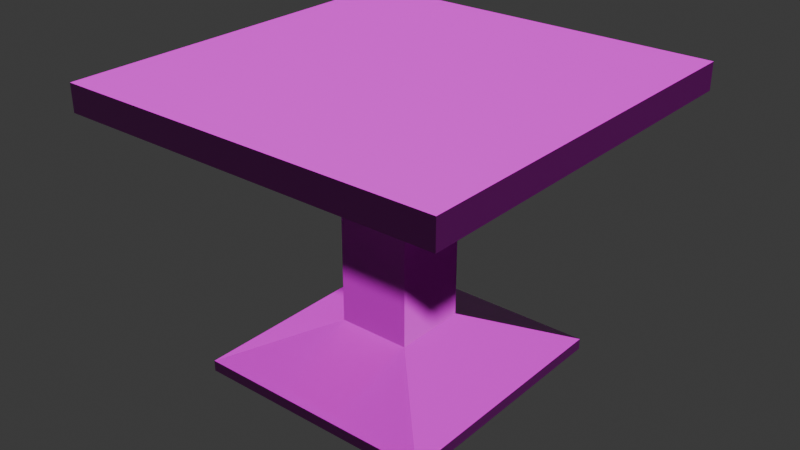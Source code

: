 # Source: Kleiner_Tisch.blend  (saved by Blender 4.3.34; exported with 4.5.12 LTS)
import bpy
from mathutils import Matrix  # noqa: F401  (used for matrix-valued properties, if any)

bpy.ops.wm.read_factory_settings(use_empty=True)
scene = bpy.context.scene
scene.name = 'Scene'

# ---- images (referenced by path relative to the original .blend; pixels are not part of the script)
import os
ASSET_DIR = os.environ.get("B2B_ASSET_DIR", "")  # directory of the original .blend (textures are referenced by path, not embedded)
HERE = os.path.dirname(os.path.abspath(__file__))  # packed textures are extracted next to this script under _unpacked/

def load_image(name, relpath, width, height, colorspace="sRGB"):
    """Load a texture the original file referenced (path relative to the .blend, or extracted next to this script)."""
    p = next((c for c in (os.path.join(HERE, relpath), os.path.join(ASSET_DIR, relpath)) if relpath and os.path.exists(c)), "")
    if p:
        img = bpy.data.images.load(p, check_existing=True)
        img.name = name
    else:  # same state as the original file: an image datablock whose file is absent (Cycles renders it pink)
        img = bpy.data.images.new(name, width, height)
        img.source = "FILE"
        img.filepath = "//" + (relpath or name)
    img.colorspace_settings.name = colorspace
    return img
img_2k_woodparquet_18_basecolor_jpg = load_image('2K-woodparquet_18_basecolor.jpg', 'textures/dark_wood_parquet_18-2K/2K-woodparquet_18_basecolor.jpg', 1024, 1024, 'sRGB')
img_2k_woodparquet_18_roughness_jpg = load_image('2K-woodparquet_18_roughness.jpg', 'textures/dark_wood_parquet_18-2K/2K-woodparquet_18_roughness.jpg', 1024, 1024, 'Non-Color')
img_2k_woodparquet_18_normal_jpg = load_image('2K-woodparquet_18_normal.jpg', 'textures/dark_wood_parquet_18-2K/2K-woodparquet_18_normal.jpg', 1024, 1024, 'Non-Color')

# ---- materials (node trees are filled in below, after node groups)
mat_holz = bpy.data.materials.new('Holz')
mat_holz.diffuse_color = (0.1166, 0.02697, 0.009415, 1.0)

# ---- material node trees
mat_holz.use_nodes = True; mat_holz.node_tree.nodes.clear()
_N = mat_holz.node_tree.nodes; _L = mat_holz.node_tree.links
n0 = _N.new('ShaderNodeBsdfPrincipled'); n0.name = 'Principled BSDF'; n0.location = (10, 300)
n1 = _N.new('ShaderNodeOutputMaterial'); n1.name = 'Material Output'; n1.location = (300, 300)
n2 = _N.new('ShaderNodeTexImage'); n2.name = 'Image Texture'; n2.location = (-668, 323)
n2.image = img_2k_woodparquet_18_basecolor_jpg
n3 = _N.new('ShaderNodeTexImage'); n3.name = 'Image Texture.001'; n3.location = (-415, 243)
n3.image = img_2k_woodparquet_18_roughness_jpg
n4 = _N.new('ShaderNodeTexImage'); n4.name = 'Image Texture.002'; n4.location = (-580, -53)
n4.image = img_2k_woodparquet_18_normal_jpg
n5 = _N.new('ShaderNodeNormalMap'); n5.name = 'Normal Map'; n5.location = (-277, -57)
_L.new(n0.outputs[0], n1.inputs[0])
_L.new(n2.outputs[0], n0.inputs[0])
_L.new(n3.outputs[0], n0.inputs[2])
_L.new(n5.outputs[0], n0.inputs[5])
_L.new(n4.outputs[0], n5.inputs[1])
n1.is_active_output = True

# ---- world
world_world = bpy.data.worlds.new('World'); scene.world = world_world
world_world.use_nodes = True; world_world.node_tree.nodes.clear()
_N = world_world.node_tree.nodes; _L = world_world.node_tree.links
n0 = _N.new('ShaderNodeOutputWorld'); n0.name = 'World Output'; n0.location = (300, 300)
n1 = _N.new('ShaderNodeBackground'); n1.name = 'Background'; n1.location = (10, 300)
n1.inputs[0].default_value = (0.05088, 0.05088, 0.05088, 1.0)
_L.new(n1.outputs[0], n0.inputs[0])
n0.is_active_output = True
world_world.color = (0.05088, 0.05088, 0.05088)
world_world.sun_shadow_jitter_overblur = 0.0

# ---- meshes
me_cube_002 = bpy.data.meshes.new('Cube.002')
me_cube_002.from_pydata([(-0.1263, -0.1303, 0.4791), (-0.1263, -0.1303, 0.4791), (-0.1263, -0.1303, 0.4791), (-0.1263, -0.1303, 0.4791), (-0.6586, -0.6684, 0.7705), (-0.6586, -0.6684, 0.7705), (-0.6586, -0.6684, 0.7705), (-0.1263, 0.1303, -0.48), (-0.1263, 0.1303, -0.48), (-0.1263, 0.1303, -0.48), (-0.1263, 0.1303, -0.48), (-0.6586, 0.6684, 0.7705), (-0.6586, 0.6684, 0.7705), (-0.6586, 0.6684, 0.7705), (0.1263, -0.1303, 0.4791), (0.1263, -0.1303, 0.4791), (0.1263, -0.1303, 0.4791), (0.1263, -0.1303, 0.4791), (0.6586, -0.6684, 0.7705), (0.6586, -0.6684, 0.7705), (0.6586, -0.6684, 0.7705), (0.1263, 0.1303, 0.4791), (0.1263, 0.1303, 0.4791), (0.1263, 0.1303, 0.4791), (0.1263, 0.1303, 0.4791), (0.6586, 0.6684, 0.7705), (0.6586, 0.6684, 0.7705), (0.6586, 0.6684, 0.7705), (-0.6586, 0.6684, 0.6322), (-0.6586, 0.6684, 0.6322), (-0.6586, 0.6684, 0.6322), (-0.6586, 0.6684, 0.6322), (-0.6586, -0.6684, 0.6322), (-0.6586, -0.6684, 0.6322), (-0.6586, -0.6684, 0.6322), (-0.6586, -0.6684, 0.6322), (0.6586, 0.6684, 0.6322), (0.6586, 0.6684, 0.6322), (0.6586, 0.6684, 0.6322), (0.6586, 0.6684, 0.6322), (0.6586, -0.6684, 0.6322), (0.6586, -0.6684, 0.6322), (0.6586, -0.6684, 0.6322), (0.6586, -0.6684, 0.6322), (-0.1263, 0.1303, 0.4791), (-0.1263, 0.1303, 0.4791), (-0.1263, 0.1303, 0.4791), (-0.1263, 0.1303, 0.4791), (-0.1263, -0.1303, -0.48), (-0.1263, -0.1303, -0.48), (-0.1263, -0.1303, -0.48), (-0.1263, -0.1303, -0.48), (0.1263, 0.1303, -0.48), (0.1263, 0.1303, -0.48), (0.1263, 0.1303, -0.48), (0.1263, 0.1303, -0.48), (0.1263, -0.1303, -0.48), (0.1263, -0.1303, -0.48), (0.1263, -0.1303, -0.48), (0.1263, -0.1303, -0.48), (0.4215, 0.4348, -0.6724), (0.4215, 0.4348, -0.6724), (0.4215, 0.4348, -0.6724), (0.4215, 0.4348, -0.6724), (-0.4215, 0.4348, -0.6724), (-0.4215, 0.4348, -0.6724), (-0.4215, 0.4348, -0.6724), (-0.4215, 0.4348, -0.6724), (-0.4215, -0.4348, -0.6724), (-0.4215, -0.4348, -0.6724), (-0.4215, -0.4348, -0.6724), (-0.4215, -0.4348, -0.6724), (0.4215, -0.4348, -0.6724), (0.4215, -0.4348, -0.6724), (0.4215, -0.4348, -0.6724), (0.4215, -0.4348, -0.6724), (0.4215, 0.4348, -0.7295), (0.4215, 0.4348, -0.7295), (0.4215, 0.4348, -0.7295), (-0.4215, 0.4348, -0.7295), (-0.4215, 0.4348, -0.7295), (-0.4215, 0.4348, -0.7295), (-0.4215, -0.4348, -0.7295), (-0.4215, -0.4348, -0.7295), (-0.4215, -0.4348, -0.7295), (0.4215, -0.4348, -0.7295), (0.4215, -0.4348, -0.7295), (0.4215, -0.4348, -0.7295)], [], [(35, 6, 13), (35, 13, 31), (28, 11, 25), (28, 25, 36), (39, 27, 20), (39, 20, 43), (40, 18, 4), (40, 4, 32), (3, 47, 10), (3, 10, 51), (26, 12, 5), (26, 5, 19), (46, 2, 34), (46, 34, 30), (22, 45, 29), (22, 29, 37), (16, 23, 38), (16, 38, 42), (1, 15, 41), (1, 41, 33), (14, 0, 48), (14, 48, 56), (24, 17, 59), (24, 59, 55), (44, 21, 52), (44, 52, 7), (50, 9, 66), (50, 66, 70), (63, 75, 87), (63, 87, 78), (57, 49, 69), (57, 69, 73), (8, 53, 61), (8, 61, 65), (54, 58, 74), (54, 74, 62), (80, 77, 86), (80, 86, 83), (71, 67, 81), (71, 81, 84), (72, 68, 82), (72, 82, 85), (64, 60, 76), (64, 76, 79)])
me_cube_002.polygons.foreach_set('use_smooth', [0, 0, 0, 0, 0, 0, 0, 0, 0, 0, 0, 0, 0, 0, 0, 0, 0, 0, 0, 0, 0, 0, 0, 0, 0, 0, 0, 0, 0, 0, 0, 0, 0, 1, 0, 0, 0, 0, 0, 0, 0, 0, 0, 0])
_uv = me_cube_002.uv_layers.new(name='UVMap')
_uv.uv.foreach_set('vector', [0.3613, 0.7952, 0.3201, 0.7952, 0.3201, 0.3976, 0.3613, 0.7952, 0.3201, 0.3976, 0.3613, 0.3976, 0.9589, 0.6505, 0.9177, 0.6505, 0.9177, 0.2586, 0.9589, 0.6505, 0.9177, 0.2586, 0.9589, 0.2586, 0.9177, 0.6563, 0.8766, 0.6563, 0.8766, 0.2586, 0.9177, 0.6563, 0.8766, 0.2586, 0.9177, 0.2586, 1.0, 0.6505, 0.9589, 0.6505, 0.9589, 0.2586, 1.0, 0.6505, 0.9589, 0.2586, 1.0, 0.2586, 0.7991, 0.2586, 0.8766, 0.2586, 0.8766, 0.5439, 0.7991, 0.2586, 0.8766, 0.5439, 0.7991, 0.5439, 0.3918, 0.3976, 0.0, 0.3976, 0.0, 0.0, 0.3918, 0.3976, 0.0, 0.0, 0.3918, 0.0, 0.5501, 0.4962, 0.5501, 0.4187, 0.7085, 0.2586, 0.5501, 0.4962, 0.7085, 0.2586, 0.7085, 0.6563, 0.1601, 0.5559, 0.1601, 0.6311, 2.414e-08, 0.7894, 0.1601, 0.5559, 2.414e-08, 0.7894, -5.44e-09, 0.3976, 0.5501, 0.4187, 0.5501, 0.4962, 0.3918, 0.6563, 0.5501, 0.4187, 0.3918, 0.6563, 0.3918, 0.2586, 0.3201, 0.5559, 0.3201, 0.6311, 0.1601, 0.7894, 0.3201, 0.5559, 0.1601, 0.7894, 0.1601, 0.3976, 0.3918, 0.6563, 0.4669, 0.6563, 0.4669, 0.9415, 0.3918, 0.6563, 0.4669, 0.9415, 0.3918, 0.9415, 0.7991, 0.5439, 0.8766, 0.5439, 0.8766, 0.8292, 0.7991, 0.5439, 0.8766, 0.8292, 0.7991, 0.8292, 0.4669, 0.6563, 0.542, 0.6563, 0.542, 0.9415, 0.4669, 0.6563, 0.542, 0.9415, 0.4669, 0.9415, 0.8181, 0.09058, 0.8181, 0.1681, 0.7303, 0.2586, 0.8181, 0.09058, 0.7303, 0.2586, 0.7303, -8.864e-09, 0.8181, 0.2586, 0.8181, -2.828e-10, 0.8351, 9.996e-10, 0.8181, 0.2586, 0.8351, 9.996e-10, 0.8351, 0.2586, 0.7991, 0.3465, 0.7991, 0.4216, 0.7085, 0.5094, 0.7991, 0.3465, 0.7085, 0.5094, 0.7085, 0.2586, 0.7085, 0.6723, 0.7085, 0.5972, 0.7991, 0.5094, 0.7085, 0.6723, 0.7991, 0.5094, 0.7991, 0.7601, 0.6425, 0.1681, 0.6425, 0.09058, 0.7303, 6.253e-09, 0.6425, 0.1681, 0.7303, 6.253e-09, 0.7303, 0.2586, 0.6425, 0.2586, 0.3918, 0.2586, 0.3918, -8.864e-09, 0.6425, 0.2586, 0.3918, -8.864e-09, 0.6425, -8.864e-09, 0.3748, 0.6563, 0.3748, 0.3976, 0.3918, 0.3976, 0.3748, 0.6563, 0.3918, 0.3976, 0.3918, 0.6563, 0.8351, 0.2507, 0.8351, 9.996e-10, 0.8521, 2.282e-09, 0.8351, 0.2507, 0.8521, 2.282e-09, 0.8521, 0.2507, 0.8521, 0.2507, 0.8521, -6.582e-09, 0.8691, -5.3e-09, 0.8521, 0.2507, 0.8691, -5.3e-09, 0.8691, 0.2507])
me_cube_002.materials.append(mat_holz)
me_cube_002.update()
me_cube_002.normals_split_custom_set([tuple(v) for v in zip(*[iter([-1.0, 0.0, 0.0, -1.0, 0.0, 0.0, -1.0, 0.0, 0.0, -1.0, 0.0, 0.0, -1.0, 0.0, 0.0, -1.0, 0.0, 0.0, 0.0, 1.0, 0.0, 0.0, 1.0, 0.0, 0.0, 1.0, 0.0, 0.0, 1.0, 0.0, 0.0, 1.0, 0.0, 0.0, 1.0, 0.0, 1.0, 0.0, 0.0, 1.0, 0.0, 0.0, 1.0, 0.0, 0.0, 1.0, 0.0, 0.0, 1.0, 0.0, 0.0, 1.0, 0.0, 0.0, 0.0, -1.0, 0.0, 0.0, -1.0, 0.0, 0.0, -1.0, 0.0, 0.0, -1.0, 0.0, 0.0, -1.0, 0.0, 0.0, -1.0, 0.0, -1.0, 0.0, 0.0, -1.0, 0.0, 0.0, -1.0, 0.0, 0.0, -1.0, 0.0, 0.0, -1.0, 0.0, 0.0, -1.0, 0.0, 0.0, 0.0, 0.0, 1.0, 0.0, 0.0, 1.0, 0.0, 0.0, 1.0, 0.0, 0.0, 1.0, 0.0, 0.0, 1.0, 0.0, 0.0, 1.0, -0.2763, 0.0, -0.9611, -0.2763, 0.0, -0.9611, -0.2763, 0.0, -0.9611, -0.2763, 0.0, -0.9611, -0.2763, 0.0, -0.9611, -0.2763, 0.0, -0.9611, 0.0, 0.2736, -0.9619, 0.0, 0.2736, -0.9619, 0.0, 0.2736, -0.9619, 0.0, 0.2736, -0.9619, 0.0, 0.2736, -0.9619, 0.0, 0.2736, -0.9619, 0.2763, 0.0, -0.9611, 0.2763, 0.0, -0.9611, 0.2763, 0.0, -0.9611, 0.2763, 0.0, -0.9611, 0.2763, 0.0, -0.9611, 0.2763, 0.0, -0.9611, 0.0, -0.2736, -0.9619, 0.0, -0.2736, -0.9619, 0.0, -0.2736, -0.9619, 0.0, -0.2736, -0.9619, 0.0, -0.2736, -0.9619, 0.0, -0.2736, -0.9619, 0.0, -1.0, 0.0, 0.0, -1.0, 0.0, 0.0, -1.0, 0.0, 0.0, -1.0, 0.0, 0.0, -1.0, 0.0, 0.0, -1.0, 0.0, 1.0, 1.193e-07, 0.0, 1.0, 1.193e-07, 0.0, 1.0, 1.193e-07, 0.0, 1.0, 1.193e-07, 0.0, 1.0, 1.193e-07, 0.0, 1.0, 1.193e-07, 0.0, 1.77e-07, 1.0, 0.0, 1.77e-07, 1.0, 0.0, 1.77e-07, 1.0, 0.0, 1.77e-07, 1.0, 0.0, 1.77e-07, 1.0, 0.0, 1.77e-07, 1.0, 0.0, -0.5461, 0.0, 0.8377, -0.5461, 0.0, 0.8377, -0.5461, 0.0, 0.8377, -0.5461, 0.0, 0.8377, -0.5461, 0.0, 0.8377, -0.5461, 0.0, 0.8377, 1.0, 1.5e-07, 0.0, 1.0, 1.5e-07, 0.0, 1.0, 1.5e-07, 0.0, 1.0, 1.5e-07, 0.0, 1.0, 1.5e-07, 0.0, 1.0, 1.5e-07, 0.0, 0.0, -0.5342, 0.8454, 0.0, -0.5342, 0.8454, 0.0, -0.5342, 0.8454, 0.0, -0.5342, 0.8454, 0.0, -0.5342, 0.8454, 0.0, -0.5342, 0.8454, 6.552e-07, 0.5342, 0.8454, 6.552e-07, 0.5342, 0.8454, 6.552e-07, 0.5342, 0.8454, 1.049e-07, 0.5342, 0.8454, 1.049e-07, 0.5342, 0.8454, 1.049e-07, 0.5342, 0.8454, 0.5461, 1.623e-07, 0.8377, 0.5461, 1.623e-07, 0.8377, 0.5461, 1.623e-07, 0.8377, 0.5461, 7.294e-08, 0.8377, 0.5461, 7.294e-08, 0.8377, 0.5461, 7.294e-08, 0.8377, -1.626e-07, 0.0, -1.0, -1.626e-07, 0.0, -1.0, -1.626e-07, 0.0, -1.0, 0.0, 0.0, -1.0, 0.0, 0.0, -1.0, 0.0, 0.0, -1.0, -1.0, 0.0, 0.0, -1.0, 0.0, 0.0, -1.0, 0.0, 0.0, -1.0, 0.0, 0.0, -1.0, 0.0, 0.0, -1.0, 0.0, 0.0, 0.0, -1.0, 0.0, 0.0, -1.0, 0.0, 0.0, -1.0, 0.0, 0.0, -1.0, 0.0, 0.0, -1.0, 0.0, 0.0, -1.0, 0.0, 2.121e-07, 1.0, 0.0, 2.121e-07, 1.0, 0.0, 2.121e-07, 1.0, 0.0, 2.121e-07, 1.0, 0.0, 2.121e-07, 1.0, 0.0, 2.121e-07, 1.0, 0.0])] * 3)])

# ---- objects
ob_kleiner_tisch_rigid = bpy.data.objects.new('Kleiner Tisch-rigid', me_cube_002)

# ---- transforms, parenting, visibility, modifiers, constraints
ob_kleiner_tisch_rigid.location = (0.004123, -0.01677, 0.4863)
ob_kleiner_tisch_rigid.rotation_mode = 'QUATERNION'
ob_kleiner_tisch_rigid.rotation_quaternion = (1.0, 0.0, 0.0, 0.0)
ob_kleiner_tisch_rigid.scale = (1.0, 1.0, 0.6667)

# ---- collection membership
scene.collection.objects.link(ob_kleiner_tisch_rigid)

# ---- scene / render settings (as saved in the file)
scene.frame_start = 1; scene.frame_end = 250; scene.frame_set(1)
scene.render.engine = 'BLENDER_EEVEE_NEXT'
bpy.context.view_layer.update()

# ---- added for rendering (the .blend has no active camera and no usable light): camera, sun
cam_auto = bpy.data.cameras.new('AutoCamera')
cam_auto.lens = 50.0
cam_auto.sensor_width = 36.0
cam_auto.clip_end = 1000.0
ob_auto_camera = bpy.data.objects.new('AutoCamera', cam_auto)
scene.collection.objects.link(ob_auto_camera)
ob_auto_camera.location = (1.97162, -2.37776, 2.07399)
ob_auto_camera.rotation_euler = (1.09748, -7.21219e-08, 0.694738)
scene.camera = ob_auto_camera
light_auto_sun = bpy.data.lights.new('AutoSun', 'SUN')
light_auto_sun.energy = 3.0
light_auto_sun.angle = 0.0523599
ob_auto_sun = bpy.data.objects.new('AutoSun', light_auto_sun)
scene.collection.objects.link(ob_auto_sun)
ob_auto_sun.rotation_euler = (0.872665, 0.174533, 0.523599)
bpy.context.view_layer.update()
